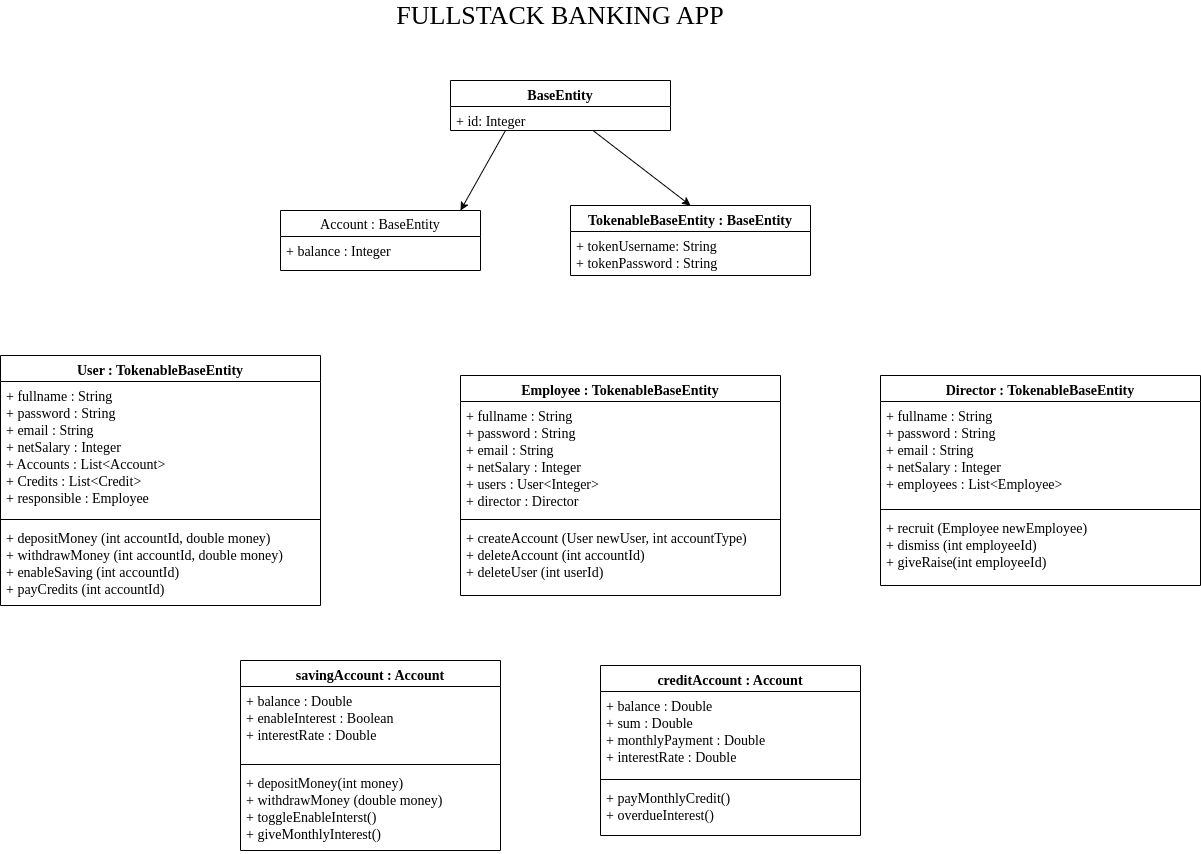

The diagram above was exported from draw.io. Its source (the exported page's mxGraphModel, read from the mxfile embedded in the PNG):
<mxGraphModel dx="1552" dy="582" grid="1" gridSize="10" guides="1" tooltips="1" connect="1" arrows="1" fold="1" page="1" pageScale="1" pageWidth="850" pageHeight="1100" math="0" shadow="0">
  <root>
    <mxCell id="0" />
    <mxCell id="1" parent="0" />
    <mxCell id="2" value="&lt;font face=&quot;Georgia&quot; style=&quot;font-size: 26px;&quot;&gt;FULLSTACK BANKING APP&lt;/font&gt;" style="text;html=1;strokeColor=none;fillColor=none;align=center;verticalAlign=middle;whiteSpace=wrap;rounded=0;" parent="1" vertex="1">
      <mxGeometry x="210" y="70" width="460" height="30" as="geometry" />
    </mxCell>
    <mxCell id="12" value="User : TokenableBaseEntity" style="swimlane;fontStyle=1;align=center;verticalAlign=top;childLayout=stackLayout;horizontal=1;startSize=26;horizontalStack=0;resizeParent=1;resizeParentMax=0;resizeLast=0;collapsible=1;marginBottom=0;fontFamily=Georgia;fontSize=14;" parent="1" vertex="1">
      <mxGeometry x="-120" y="425" width="320" height="250" as="geometry" />
    </mxCell>
    <mxCell id="13" value="+ fullname : String&#10;+ password : String&#10;+ email : String&#10;+ netSalary : Integer&#10;+ Accounts : List&lt;Account&gt;&#10;+ Credits : List&lt;Credit&gt;&#10;+ responsible : Employee" style="text;strokeColor=none;fillColor=none;align=left;verticalAlign=top;spacingLeft=4;spacingRight=4;overflow=hidden;rotatable=0;points=[[0,0.5],[1,0.5]];portConstraint=eastwest;fontFamily=Georgia;fontSize=14;" parent="12" vertex="1">
      <mxGeometry y="26" width="320" height="134" as="geometry" />
    </mxCell>
    <mxCell id="14" value="" style="line;strokeWidth=1;fillColor=none;align=left;verticalAlign=middle;spacingTop=-1;spacingLeft=3;spacingRight=3;rotatable=0;labelPosition=right;points=[];portConstraint=eastwest;strokeColor=inherit;fontFamily=Georgia;fontSize=14;" parent="12" vertex="1">
      <mxGeometry y="160" width="320" height="8" as="geometry" />
    </mxCell>
    <mxCell id="15" value="+ depositMoney (int accountId, double money)&#10;+ withdrawMoney (int accountId, double money)&#10;+ enableSaving (int accountId)&#10;+ payCredits (int accountId)" style="text;strokeColor=none;fillColor=none;align=left;verticalAlign=top;spacingLeft=4;spacingRight=4;overflow=hidden;rotatable=0;points=[[0,0.5],[1,0.5]];portConstraint=eastwest;fontFamily=Georgia;fontSize=14;" parent="12" vertex="1">
      <mxGeometry y="168" width="320" height="82" as="geometry" />
    </mxCell>
    <mxCell id="24" style="edgeStyle=none;html=1;entryX=0.5;entryY=0;entryDx=0;entryDy=0;fontFamily=Georgia;fontSize=14;" parent="1" source="16" target="20" edge="1">
      <mxGeometry relative="1" as="geometry" />
    </mxCell>
    <mxCell id="47" style="edgeStyle=none;html=1;exitX=0.25;exitY=1;exitDx=0;exitDy=0;fontFamily=Georgia;fontSize=14;entryX=0.9;entryY=0;entryDx=0;entryDy=0;entryPerimeter=0;" parent="1" source="16" target="25" edge="1">
      <mxGeometry relative="1" as="geometry">
        <mxPoint x="340" y="270" as="targetPoint" />
      </mxGeometry>
    </mxCell>
    <mxCell id="16" value="BaseEntity" style="swimlane;fontStyle=1;align=center;verticalAlign=top;childLayout=stackLayout;horizontal=1;startSize=26;horizontalStack=0;resizeParent=1;resizeParentMax=0;resizeLast=0;collapsible=1;marginBottom=0;fontFamily=Georgia;fontSize=14;" parent="1" vertex="1">
      <mxGeometry x="330" y="150" width="220" height="50" as="geometry" />
    </mxCell>
    <mxCell id="20" value="TokenableBaseEntity : BaseEntity" style="swimlane;fontStyle=1;align=center;verticalAlign=top;childLayout=stackLayout;horizontal=1;startSize=26;horizontalStack=0;resizeParent=1;resizeParentMax=0;resizeLast=0;collapsible=1;marginBottom=0;fontFamily=Georgia;fontSize=14;" parent="1" vertex="1">
      <mxGeometry x="450" y="275" width="240" height="70" as="geometry" />
    </mxCell>
    <mxCell id="21" value="+ tokenUsername: String&#10;+ tokenPassword : String" style="text;strokeColor=none;fillColor=none;align=left;verticalAlign=top;spacingLeft=4;spacingRight=4;overflow=hidden;rotatable=0;points=[[0,0.5],[1,0.5]];portConstraint=eastwest;fontFamily=Georgia;fontSize=14;" parent="20" vertex="1">
      <mxGeometry y="26" width="240" height="44" as="geometry" />
    </mxCell>
    <mxCell id="25" value="Account : BaseEntity" style="swimlane;fontStyle=0;childLayout=stackLayout;horizontal=1;startSize=26;fillColor=none;horizontalStack=0;resizeParent=1;resizeParentMax=0;resizeLast=0;collapsible=1;marginBottom=0;fontFamily=Georgia;fontSize=14;" parent="1" vertex="1">
      <mxGeometry x="160" y="280" width="200" height="60" as="geometry" />
    </mxCell>
    <mxCell id="26" value="+ balance : Integer" style="text;strokeColor=none;fillColor=none;align=left;verticalAlign=top;spacingLeft=4;spacingRight=4;overflow=hidden;rotatable=0;points=[[0,0.5],[1,0.5]];portConstraint=eastwest;fontFamily=Georgia;fontSize=14;" parent="25" vertex="1">
      <mxGeometry y="26" width="200" height="34" as="geometry" />
    </mxCell>
    <mxCell id="29" value="savingAccount : Account" style="swimlane;fontStyle=1;align=center;verticalAlign=top;childLayout=stackLayout;horizontal=1;startSize=26;horizontalStack=0;resizeParent=1;resizeParentMax=0;resizeLast=0;collapsible=1;marginBottom=0;fontFamily=Georgia;fontSize=14;" parent="1" vertex="1">
      <mxGeometry x="120" y="730" width="260" height="190" as="geometry" />
    </mxCell>
    <mxCell id="30" value="+ balance : Double&#10;+ enableInterest : Boolean&#10;+ interestRate : Double" style="text;strokeColor=none;fillColor=none;align=left;verticalAlign=top;spacingLeft=4;spacingRight=4;overflow=hidden;rotatable=0;points=[[0,0.5],[1,0.5]];portConstraint=eastwest;fontFamily=Georgia;fontSize=14;" parent="29" vertex="1">
      <mxGeometry y="26" width="260" height="74" as="geometry" />
    </mxCell>
    <mxCell id="31" value="" style="line;strokeWidth=1;fillColor=none;align=left;verticalAlign=middle;spacingTop=-1;spacingLeft=3;spacingRight=3;rotatable=0;labelPosition=right;points=[];portConstraint=eastwest;strokeColor=inherit;fontFamily=Georgia;fontSize=14;" parent="29" vertex="1">
      <mxGeometry y="100" width="260" height="8" as="geometry" />
    </mxCell>
    <mxCell id="32" value="+ depositMoney(int money)&#10;+ withdrawMoney (double money)&#10;+ toggleEnableInterst()&#10;+ giveMonthlyInterest()" style="text;strokeColor=none;fillColor=none;align=left;verticalAlign=top;spacingLeft=4;spacingRight=4;overflow=hidden;rotatable=0;points=[[0,0.5],[1,0.5]];portConstraint=eastwest;fontFamily=Georgia;fontSize=14;" parent="29" vertex="1">
      <mxGeometry y="108" width="260" height="82" as="geometry" />
    </mxCell>
    <mxCell id="34" value="creditAccount : Account" style="swimlane;fontStyle=1;align=center;verticalAlign=top;childLayout=stackLayout;horizontal=1;startSize=26;horizontalStack=0;resizeParent=1;resizeParentMax=0;resizeLast=0;collapsible=1;marginBottom=0;fontFamily=Georgia;fontSize=14;" parent="1" vertex="1">
      <mxGeometry x="480" y="735" width="260" height="170" as="geometry" />
    </mxCell>
    <mxCell id="35" value="+ balance : Double&#10;+ sum : Double&#10;+ monthlyPayment : Double&#10;+ interestRate : Double" style="text;strokeColor=none;fillColor=none;align=left;verticalAlign=top;spacingLeft=4;spacingRight=4;overflow=hidden;rotatable=0;points=[[0,0.5],[1,0.5]];portConstraint=eastwest;fontFamily=Georgia;fontSize=14;" parent="34" vertex="1">
      <mxGeometry y="26" width="260" height="84" as="geometry" />
    </mxCell>
    <mxCell id="36" value="" style="line;strokeWidth=1;fillColor=none;align=left;verticalAlign=middle;spacingTop=-1;spacingLeft=3;spacingRight=3;rotatable=0;labelPosition=right;points=[];portConstraint=eastwest;strokeColor=inherit;fontFamily=Georgia;fontSize=14;" parent="34" vertex="1">
      <mxGeometry y="110" width="260" height="8" as="geometry" />
    </mxCell>
    <mxCell id="37" value="+ payMonthlyCredit()&#10;+ overdueInterest()" style="text;strokeColor=none;fillColor=none;align=left;verticalAlign=top;spacingLeft=4;spacingRight=4;overflow=hidden;rotatable=0;points=[[0,0.5],[1,0.5]];portConstraint=eastwest;fontFamily=Georgia;fontSize=14;" parent="34" vertex="1">
      <mxGeometry y="118" width="260" height="52" as="geometry" />
    </mxCell>
    <mxCell id="38" value="Employee : TokenableBaseEntity" style="swimlane;fontStyle=1;align=center;verticalAlign=top;childLayout=stackLayout;horizontal=1;startSize=26;horizontalStack=0;resizeParent=1;resizeParentMax=0;resizeLast=0;collapsible=1;marginBottom=0;fontFamily=Georgia;fontSize=14;" parent="1" vertex="1">
      <mxGeometry x="340" y="445" width="320" height="220" as="geometry" />
    </mxCell>
    <mxCell id="39" value="+ fullname : String&#10;+ password : String&#10;+ email : String&#10;+ netSalary : Integer&#10;+ users : User&lt;Integer&gt;&#10;+ director : Director" style="text;strokeColor=none;fillColor=none;align=left;verticalAlign=top;spacingLeft=4;spacingRight=4;overflow=hidden;rotatable=0;points=[[0,0.5],[1,0.5]];portConstraint=eastwest;fontFamily=Georgia;fontSize=14;" parent="38" vertex="1">
      <mxGeometry y="26" width="320" height="114" as="geometry" />
    </mxCell>
    <mxCell id="40" value="" style="line;strokeWidth=1;fillColor=none;align=left;verticalAlign=middle;spacingTop=-1;spacingLeft=3;spacingRight=3;rotatable=0;labelPosition=right;points=[];portConstraint=eastwest;strokeColor=inherit;fontFamily=Georgia;fontSize=14;" parent="38" vertex="1">
      <mxGeometry y="140" width="320" height="8" as="geometry" />
    </mxCell>
    <mxCell id="41" value="+ createAccount (User newUser, int accountType)&#10;+ deleteAccount (int accountId)&#10;+ deleteUser (int userId)" style="text;strokeColor=none;fillColor=none;align=left;verticalAlign=top;spacingLeft=4;spacingRight=4;overflow=hidden;rotatable=0;points=[[0,0.5],[1,0.5]];portConstraint=eastwest;fontFamily=Georgia;fontSize=14;" parent="38" vertex="1">
      <mxGeometry y="148" width="320" height="72" as="geometry" />
    </mxCell>
    <mxCell id="42" value="Director : TokenableBaseEntity" style="swimlane;fontStyle=1;align=center;verticalAlign=top;childLayout=stackLayout;horizontal=1;startSize=26;horizontalStack=0;resizeParent=1;resizeParentMax=0;resizeLast=0;collapsible=1;marginBottom=0;fontFamily=Georgia;fontSize=14;" parent="1" vertex="1">
      <mxGeometry x="760" y="445" width="320" height="210" as="geometry" />
    </mxCell>
    <mxCell id="43" value="+ fullname : String&#10;+ password : String&#10;+ email : String&#10;+ netSalary : Integer&#10;+ employees : List&lt;Employee&gt;" style="text;strokeColor=none;fillColor=none;align=left;verticalAlign=top;spacingLeft=4;spacingRight=4;overflow=hidden;rotatable=0;points=[[0,0.5],[1,0.5]];portConstraint=eastwest;fontFamily=Georgia;fontSize=14;" parent="42" vertex="1">
      <mxGeometry y="26" width="320" height="104" as="geometry" />
    </mxCell>
    <mxCell id="44" value="" style="line;strokeWidth=1;fillColor=none;align=left;verticalAlign=middle;spacingTop=-1;spacingLeft=3;spacingRight=3;rotatable=0;labelPosition=right;points=[];portConstraint=eastwest;strokeColor=inherit;fontFamily=Georgia;fontSize=14;" parent="42" vertex="1">
      <mxGeometry y="130" width="320" height="8" as="geometry" />
    </mxCell>
    <mxCell id="45" value="+ recruit (Employee newEmployee)&#10;+ dismiss (int employeeId)&#10;+ giveRaise(int employeeId)" style="text;strokeColor=none;fillColor=none;align=left;verticalAlign=top;spacingLeft=4;spacingRight=4;overflow=hidden;rotatable=0;points=[[0,0.5],[1,0.5]];portConstraint=eastwest;fontFamily=Georgia;fontSize=14;" parent="42" vertex="1">
      <mxGeometry y="138" width="320" height="72" as="geometry" />
    </mxCell>
    <mxCell id="17" value="+ id: Integer" style="text;strokeColor=none;fillColor=none;align=left;verticalAlign=top;spacingLeft=4;spacingRight=4;overflow=hidden;rotatable=0;points=[[0,0.5],[1,0.5]];portConstraint=eastwest;fontFamily=Georgia;fontSize=14;" parent="1" vertex="1">
      <mxGeometry x="330" y="176" width="220" height="24" as="geometry" />
    </mxCell>
  </root>
</mxGraphModel>